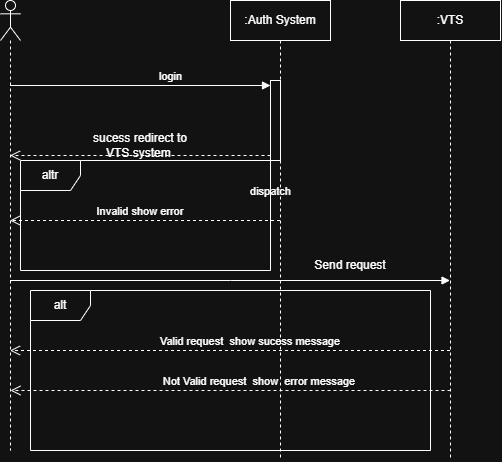

The diagram above was exported from draw.io. Its source (the exported page's mxGraphModel, read from the mxfile embedded in the PNG):
<mxGraphModel dx="1030" dy="527" grid="1" gridSize="10" guides="1" tooltips="1" connect="1" arrows="1" fold="1" page="1" pageScale="1" pageWidth="850" pageHeight="1100" math="0" shadow="0">
  <root>
    <mxCell id="0" />
    <mxCell id="1" parent="0" />
    <mxCell id="bSRbPppfMJkf2ZO7DAsA-1" parent="1" style="shape=umlLifeline;perimeter=lifelinePerimeter;whiteSpace=wrap;html=1;container=1;dropTarget=0;collapsible=0;recursiveResize=0;outlineConnect=0;portConstraint=eastwest;newEdgeStyle={&quot;edgeStyle&quot;:&quot;sequenceEdgeStyle&quot;,&quot;libavoidRouting&quot;:0,&quot;curved&quot;:0,&quot;rounded&quot;:0};participant=umlActor;" value="" vertex="1">
      <mxGeometry height="450" width="20" x="40" y="20" as="geometry" />
    </mxCell>
    <mxCell id="bSRbPppfMJkf2ZO7DAsA-2" parent="1" style="shape=umlLifeline;perimeter=lifelinePerimeter;whiteSpace=wrap;html=1;container=1;dropTarget=0;collapsible=0;recursiveResize=0;outlineConnect=0;portConstraint=eastwest;newEdgeStyle={&quot;edgeStyle&quot;:&quot;sequenceEdgeStyle&quot;,&quot;libavoidRouting&quot;:0,&quot;curved&quot;:0,&quot;rounded&quot;:0};" value=":Auth System" vertex="1">
      <mxGeometry height="460" width="100" x="270" y="20" as="geometry" />
    </mxCell>
    <mxCell id="bSRbPppfMJkf2ZO7DAsA-4" parent="bSRbPppfMJkf2ZO7DAsA-2" style="html=1;points=[[0,0,0,0,5],[0,1,0,0,-5],[1,0,0,0,5],[1,1,0,0,-5]];perimeter=orthogonalPerimeter;outlineConnect=0;targetShapes=umlLifeline;portConstraint=eastwest;newEdgeStyle={&quot;edgeStyle&quot;:&quot;sequenceEdgeStyle&quot;,&quot;libavoidRouting&quot;:0,&quot;curved&quot;:0,&quot;rounded&quot;:0};" value="" vertex="1">
      <mxGeometry height="80" width="10" x="40" y="80" as="geometry" />
    </mxCell>
    <mxCell id="bSRbPppfMJkf2ZO7DAsA-5" edge="1" parent="1" source="bSRbPppfMJkf2ZO7DAsA-1" style="html=1;verticalAlign=bottom;endArrow=block;edgeStyle=sequenceEdgeStyle;libavoidRouting=0;curved=0;rounded=0;entryX=0;entryY=0;entryDx=0;entryDy=5;defaultLabelBackgroundColor=gap;" target="bSRbPppfMJkf2ZO7DAsA-4" value="login">
      <mxGeometry relative="1" x="0.2265" as="geometry">
        <Array as="points">
          <mxPoint x="105" y="105" />
        </Array>
        <mxPoint x="70" y="105" as="sourcePoint" />
      </mxGeometry>
    </mxCell>
    <mxCell id="bSRbPppfMJkf2ZO7DAsA-6" edge="1" parent="1" source="bSRbPppfMJkf2ZO7DAsA-4" style="html=1;verticalAlign=bottom;endArrow=open;dashed=1;endSize=8;edgeStyle=sequenceEdgeStyle;libavoidRouting=0;curved=0;rounded=0;exitX=0;exitY=1;exitDx=0;exitDy=-5;defaultLabelBackgroundColor=gap;" target="bSRbPppfMJkf2ZO7DAsA-1" value="">
      <mxGeometry relative="1" x="-0.2265" as="geometry">
        <Array as="points">
          <mxPoint x="105" y="175" />
        </Array>
        <mxPoint x="70" y="175" as="targetPoint" />
      </mxGeometry>
    </mxCell>
    <mxCell id="bSRbPppfMJkf2ZO7DAsA-7" parent="1" style="shape=umlFrame;whiteSpace=wrap;html=1;pointerEvents=0;" value="altr" vertex="1">
      <mxGeometry height="110" width="250" x="60" y="180" as="geometry" />
    </mxCell>
    <mxCell id="bSRbPppfMJkf2ZO7DAsA-8" parent="1" style="text;html=1;whiteSpace=wrap;strokeColor=none;fillColor=none;align=center;verticalAlign=middle;rounded=0;" value="sucess redirect to VTS system&amp;nbsp;" vertex="1">
      <mxGeometry height="30" width="100" x="130" y="150" as="geometry" />
    </mxCell>
    <mxCell id="bSRbPppfMJkf2ZO7DAsA-10" edge="1" parent="1" source="bSRbPppfMJkf2ZO7DAsA-2" style="html=1;verticalAlign=bottom;endArrow=open;dashed=1;endSize=8;edgeStyle=sequenceEdgeStyle;libavoidRouting=0;curved=0;rounded=0;defaultLabelBackgroundColor=gap;" target="bSRbPppfMJkf2ZO7DAsA-1" value="Invalid show error&amp;nbsp;">
      <mxGeometry relative="1" x="0.0333" as="geometry">
        <mxPoint as="offset" />
        <Array as="points">
          <mxPoint x="129.75" y="240" />
        </Array>
        <mxPoint x="210" y="240" as="sourcePoint" />
        <mxPoint x="130" y="240" as="targetPoint" />
      </mxGeometry>
    </mxCell>
    <mxCell id="bSRbPppfMJkf2ZO7DAsA-11" parent="1" style="shape=umlLifeline;perimeter=lifelinePerimeter;whiteSpace=wrap;html=1;container=1;dropTarget=0;collapsible=0;recursiveResize=0;outlineConnect=0;portConstraint=eastwest;newEdgeStyle={&quot;edgeStyle&quot;:&quot;sequenceEdgeStyle&quot;,&quot;libavoidRouting&quot;:0,&quot;curved&quot;:0,&quot;rounded&quot;:0};" value=":VTS" vertex="1">
      <mxGeometry height="460" width="100" x="440" y="20" as="geometry" />
    </mxCell>
    <mxCell id="bSRbPppfMJkf2ZO7DAsA-12" edge="1" parent="1" source="bSRbPppfMJkf2ZO7DAsA-1" style="html=1;verticalAlign=bottom;endArrow=block;edgeStyle=sequenceEdgeStyle;libavoidRouting=0;curved=0;rounded=0;defaultLabelBackgroundColor=gap;" target="bSRbPppfMJkf2ZO7DAsA-11" value="dispatch">
      <mxGeometry relative="1" width="80" x="0.2295" y="81" as="geometry">
        <mxPoint x="-10" y="1" as="offset" />
        <Array as="points">
          <mxPoint x="404.75" y="300" />
        </Array>
        <mxPoint x="320" y="300" as="sourcePoint" />
        <mxPoint x="400" y="300" as="targetPoint" />
      </mxGeometry>
    </mxCell>
    <mxCell id="bSRbPppfMJkf2ZO7DAsA-13" parent="1" style="text;html=1;whiteSpace=wrap;strokeColor=none;fillColor=none;align=center;verticalAlign=middle;rounded=0;" value="Send request" vertex="1">
      <mxGeometry height="30" width="100" x="340" y="270" as="geometry" />
    </mxCell>
    <mxCell id="bSRbPppfMJkf2ZO7DAsA-14" parent="1" style="shape=umlFrame;whiteSpace=wrap;html=1;pointerEvents=0;" value="alt" vertex="1">
      <mxGeometry height="160" width="400" x="70" y="310" as="geometry" />
    </mxCell>
    <mxCell id="bSRbPppfMJkf2ZO7DAsA-15" edge="1" parent="1" source="bSRbPppfMJkf2ZO7DAsA-11" style="html=1;verticalAlign=bottom;endArrow=open;dashed=1;endSize=8;edgeStyle=sequenceEdgeStyle;libavoidRouting=0;curved=0;rounded=0;defaultLabelBackgroundColor=gap;" target="bSRbPppfMJkf2ZO7DAsA-1" value="Valid request&amp;nbsp; show sucess message&amp;nbsp;">
      <mxGeometry relative="1" x="-0.0932" as="geometry">
        <mxPoint as="offset" />
        <Array as="points">
          <mxPoint x="424.75" y="370" />
        </Array>
        <mxPoint x="440" y="370" as="sourcePoint" />
        <mxPoint x="360" y="370" as="targetPoint" />
      </mxGeometry>
    </mxCell>
    <mxCell id="bSRbPppfMJkf2ZO7DAsA-16" edge="1" parent="1" style="html=1;verticalAlign=bottom;endArrow=open;dashed=1;endSize=8;edgeStyle=sequenceEdgeStyle;libavoidRouting=0;curved=0;rounded=0;defaultLabelBackgroundColor=gap;" value="Not Valid request&amp;nbsp; show&amp;nbsp; error message&amp;nbsp;">
      <mxGeometry relative="1" x="-0.1364" as="geometry">
        <mxPoint as="offset" />
        <Array as="points">
          <mxPoint x="270" y="410" />
        </Array>
        <mxPoint x="490" y="410" as="sourcePoint" />
        <mxPoint x="50" y="410" as="targetPoint" />
      </mxGeometry>
    </mxCell>
  </root>
</mxGraphModel>